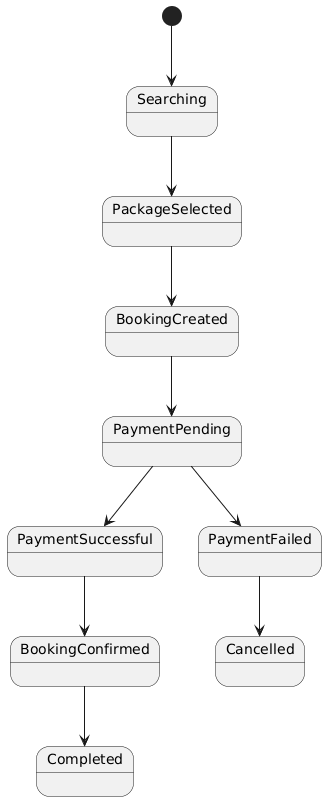

The diagram above was rendered by PlantUML. Its source (embedded in the PNG):
@startuml
[*] --> Searching

Searching --> PackageSelected
PackageSelected --> BookingCreated

BookingCreated --> PaymentPending
PaymentPending --> PaymentSuccessful
PaymentPending --> PaymentFailed

PaymentSuccessful --> BookingConfirmed
PaymentFailed --> Cancelled

BookingConfirmed --> Completed
@enduml